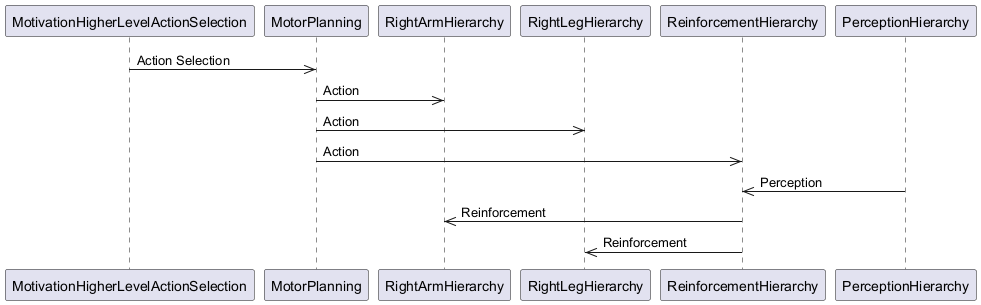

The diagram above was rendered by PlantUML. Its source (embedded in the PNG):
@startuml
participant MotivationHigherLevelActionSelection
participant MotorPlanning
participant RightArmHierarchy
participant RightLegHierarchy
participant ReinforcementHierarchy
participant PerceptionHierarchy

MotivationHigherLevelActionSelection ->> MotorPlanning : Action Selection
MotorPlanning ->> RightArmHierarchy : Action
MotorPlanning ->> RightLegHierarchy : Action
MotorPlanning ->> ReinforcementHierarchy : Action
PerceptionHierarchy ->> ReinforcementHierarchy : Perception
ReinforcementHierarchy ->> RightArmHierarchy : Reinforcement
ReinforcementHierarchy ->> RightLegHierarchy : Reinforcement
@enduml